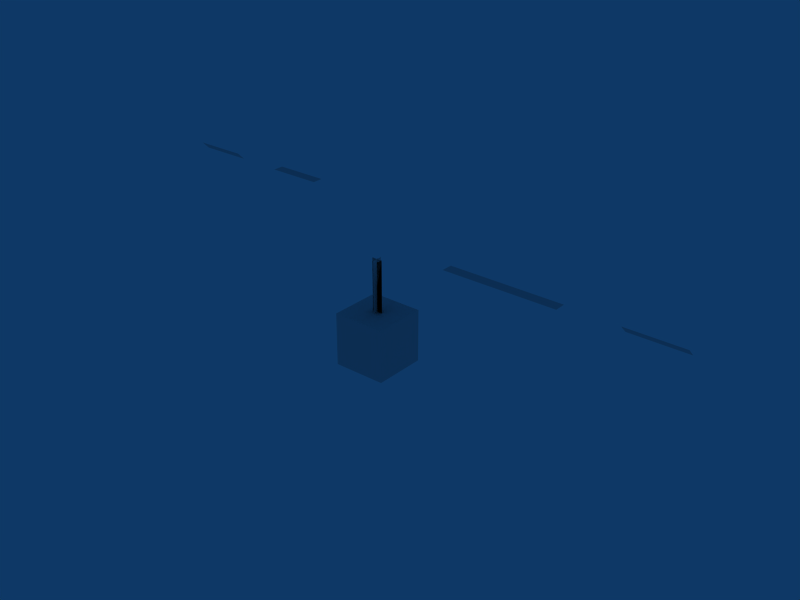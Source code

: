 # Source: test3.blend  (saved by Blender 2.39.0; exported with 4.5.12 LTS)
import bpy
from mathutils import Matrix  # noqa: F401  (used for matrix-valued properties, if any)

bpy.ops.wm.read_factory_settings(use_empty=True)
scene = bpy.context.scene
scene.name = 'Scene'

# ---- collections
col_collection_1 = bpy.data.collections.new('Collection 1'); scene.collection.children.link(col_collection_1)

# ---- world
world_world = bpy.data.worlds.new('World'); scene.world = world_world
world_world.color = (0.05656, 0.2208, 0.4)
world_world.use_sun_shadow = False
world_world.sun_shadow_jitter_overblur = 0.0
world_world.cycles.sampling_method = 'MANUAL'
world_world.cycles.sample_map_resolution = 256

# ---- meshes
me_plane_009 = bpy.data.meshes.new('Plane.009')
me_plane_009.from_pydata([(9.0, 3.371, 2.629), (9.0, 3.229, 2.771), (8.0, 3.229, 2.771), (8.0, 3.371, 2.629)], [], [(0, 3, 2, 1)])
_uv = me_plane_009.uv_layers.new(name='UVMap')
_uv.uv.foreach_set('vector', [0.0, 1.0, 0.0, 0.0, 1.0, 0.0, 1.0, 1.0])
_ca = me_plane_009.color_attributes.new('Col', 'BYTE_COLOR', 'CORNER')
_ca.data.foreach_set('color', [1.0, 1.0, 1.0, 1.0, 1.0, 1.0, 1.0, 1.0, 1.0, 1.0, 1.0, 1.0, 1.0, 1.0, 1.0, 1.0])
me_plane_009.use_remesh_preserve_volume = False
me_plane_009.use_remesh_preserve_attributes = False
me_plane_009.use_mirror_vertex_groups = False
me_plane_009.update()
me_plane_008 = bpy.data.meshes.new('Plane.008')
me_plane_008.from_pydata([(-1.0, 4.771, 2.629), (-1.0, 4.629, 2.771), (-2.0, 4.629, 2.771), (-2.0, 4.771, 2.629)], [], [(0, 3, 2, 1)])
_uv = me_plane_008.uv_layers.new(name='UVMap')
_uv.uv.foreach_set('vector', [0.0, 1.0, 0.0, 0.0, 1.0, 0.0, 1.0, 1.0])
_ca = me_plane_008.color_attributes.new('Col', 'BYTE_COLOR', 'CORNER')
_ca.data.foreach_set('color', [1.0, 1.0, 1.0, 1.0, 1.0, 1.0, 1.0, 1.0, 1.0, 1.0, 1.0, 1.0, 1.0, 1.0, 1.0, 1.0])
me_plane_008.use_remesh_preserve_volume = False
me_plane_008.use_remesh_preserve_attributes = False
me_plane_008.use_mirror_vertex_groups = False
me_plane_008.update()
me_plane_007 = bpy.data.meshes.new('Plane.007')
me_plane_007.from_pydata([(7.0, 3.4, 2.7), (7.0, 3.2, 2.7), (5.0, 3.2, 2.7), (5.0, 3.4, 2.7)], [], [(0, 3, 2, 1)])
_uv = me_plane_007.uv_layers.new(name='UVMap')
_uv.uv.foreach_set('vector', [0.0, 1.0, 0.0, 0.0, 1.0, 0.0, 1.0, 1.0])
_ca = me_plane_007.color_attributes.new('Col', 'BYTE_COLOR', 'CORNER')
_ca.data.foreach_set('color', [1.0, 1.0, 1.0, 1.0, 1.0, 1.0, 1.0, 1.0, 1.0, 1.0, 1.0, 1.0, 1.0, 1.0, 1.0, 1.0])
me_plane_007.use_remesh_preserve_volume = False
me_plane_007.use_remesh_preserve_attributes = False
me_plane_007.use_mirror_vertex_groups = False
me_plane_007.update()
me_plane_006 = bpy.data.meshes.new('Plane.006')
me_plane_006.from_pydata([(1.0, 4.8, 2.7), (1.0, 4.6, 2.7), (-1.192e-07, 4.6, 2.7), (3.576e-07, 4.8, 2.7)], [], [(0, 3, 2, 1)])
_uv = me_plane_006.uv_layers.new(name='UVMap')
_uv.uv.foreach_set('vector', [0.0, 1.0, 0.0, 0.0, 1.0, 0.0, 1.0, 1.0])
_ca = me_plane_006.color_attributes.new('Col', 'BYTE_COLOR', 'CORNER')
_ca.data.foreach_set('color', [1.0, 1.0, 1.0, 1.0, 1.0, 1.0, 1.0, 1.0, 1.0, 1.0, 1.0, 1.0, 1.0, 1.0, 1.0, 1.0])
me_plane_006.use_remesh_preserve_volume = False
me_plane_006.use_remesh_preserve_attributes = False
me_plane_006.use_mirror_vertex_groups = False
me_plane_006.update()
me_cube = bpy.data.meshes.new('Cube')
me_cube.from_pydata([(3.5, 4.5, 2.384e-07), (3.5, 3.5, 2.384e-07), (2.5, 3.5, 2.384e-07), (2.5, 4.5, 0.0), (3.5, 4.5, 1.0), (3.5, 3.5, 1.0), (2.5, 3.5, 1.0), (2.5, 4.5, 1.0)], [], [(0, 1, 2, 3), (4, 7, 6, 5), (0, 4, 5, 1), (1, 5, 6, 2), (2, 6, 7, 3), (4, 0, 3, 7)])
_uv = me_cube.uv_layers.new(name='UVMap')
_uv.uv.foreach_set('vector', [0.0, 1.0, 0.0, 0.0, 1.0, 0.0, 1.0, 1.0, 0.0, 1.0, 0.0, 0.0, 1.0, 0.0, 1.0, 1.0, 0.0, 1.0, 0.0, 0.0, 1.0, 0.0, 1.0, 1.0, 0.0, 1.0, 0.0, 0.0, 1.0, 0.0, 1.0, 1.0, 0.0, 1.0, 0.0, 0.0, 1.0, 0.0, 1.0, 1.0, 0.0, 1.0, 0.0, 0.0, 1.0, 0.0, 1.0, 1.0])
_ca = me_cube.color_attributes.new('Col', 'BYTE_COLOR', 'CORNER')
_ca.data.foreach_set('color', [1.0, 1.0, 1.0, 1.0, 1.0, 1.0, 1.0, 1.0, 1.0, 1.0, 1.0, 1.0, 1.0, 1.0, 1.0, 1.0, 1.0, 1.0, 1.0, 1.0, 1.0, 1.0, 1.0, 1.0, 1.0, 1.0, 1.0, 1.0, 1.0, 1.0, 1.0, 1.0, 1.0, 1.0, 1.0, 1.0, 1.0, 1.0, 1.0, 1.0, 1.0, 1.0, 1.0, 1.0, 1.0, 1.0, 1.0, 1.0, 1.0, 1.0, 1.0, 1.0, 1.0, 1.0, 1.0, 1.0, 1.0, 1.0, 1.0, 1.0, 1.0, 1.0, 1.0, 1.0, 1.0, 1.0, 1.0, 1.0, 1.0, 1.0, 1.0, 1.0, 1.0, 1.0, 1.0, 1.0, 1.0, 1.0, 1.0, 1.0, 1.0, 1.0, 1.0, 1.0, 1.0, 1.0, 1.0, 1.0, 1.0, 1.0, 1.0, 1.0, 1.0, 1.0, 1.0, 1.0])
me_cube.use_remesh_preserve_volume = False
me_cube.use_remesh_preserve_attributes = False
me_cube.use_mirror_vertex_groups = False
me_cube.update()
me_plane_003 = bpy.data.meshes.new('Plane.003')
me_plane_003.from_pydata([(3.1, 4.0, 0.0), (3.1, 4.0, 2.0), (2.9, 4.0, 2.0), (2.9, 4.0, 0.0)], [], [(0, 3, 2, 1)])
_uv = me_plane_003.uv_layers.new(name='UVMap')
_uv.uv.foreach_set('vector', [0.0, 1.0, 0.0, 0.0, 1.0, 0.0, 1.0, 1.0])
_ca = me_plane_003.color_attributes.new('Col', 'BYTE_COLOR', 'CORNER')
_ca.data.foreach_set('color', [1.0, 1.0, 1.0, 1.0, 1.0, 1.0, 1.0, 1.0, 1.0, 1.0, 1.0, 1.0, 1.0, 1.0, 1.0, 1.0])
me_plane_003.use_remesh_preserve_volume = False
me_plane_003.use_remesh_preserve_attributes = False
me_plane_003.use_mirror_vertex_groups = False
me_plane_003.update()
me_plane_001 = bpy.data.meshes.new('Plane.001')
me_plane_001.from_pydata([(0.1, 1.192e-07, 1.0), (0.1, 9.686e-08, 0.0), (-0.1, 1.565e-07, 0.0), (-0.1, 1.192e-07, 1.0)], [], [(0, 3, 2, 1)])
_uv = me_plane_001.uv_layers.new(name='UVMap')
_uv.uv.foreach_set('vector', [0.0, 1.0, 0.0, 0.0, 1.0, 0.0, 1.0, 1.0])
_ca = me_plane_001.color_attributes.new('Col', 'BYTE_COLOR', 'CORNER')
_ca.data.foreach_set('color', [1.0, 1.0, 1.0, 1.0, 1.0, 1.0, 1.0, 1.0, 1.0, 1.0, 1.0, 1.0, 1.0, 1.0, 1.0, 1.0])
me_plane_001.use_remesh_preserve_volume = False
me_plane_001.use_remesh_preserve_attributes = False
me_plane_001.use_mirror_vertex_groups = False
me_plane_001.update()
me_plane = bpy.data.meshes.new('Plane')
me_plane.from_pydata([(2.681e-07, 0.1, 1.0), (-1.31e-07, 0.1, -5.96e-08), (-2.085e-07, -0.1, 5.96e-08), (2.502e-07, -0.1, 1.0)], [], [(0, 3, 2, 1)])
_uv = me_plane.uv_layers.new(name='UVMap')
_uv.uv.foreach_set('vector', [0.0, 1.0, 0.0, 0.0, 1.0, 0.0, 1.0, 1.0])
_ca = me_plane.color_attributes.new('Col', 'BYTE_COLOR', 'CORNER')
_ca.data.foreach_set('color', [1.0, 1.0, 1.0, 1.0, 1.0, 1.0, 1.0, 1.0, 1.0, 1.0, 1.0, 1.0, 1.0, 1.0, 1.0, 1.0])
me_plane.use_remesh_preserve_volume = False
me_plane.use_remesh_preserve_attributes = False
me_plane.use_mirror_vertex_groups = False
me_plane.update()
me_plane_002 = bpy.data.meshes.new('Plane.002')
me_plane_002.from_pydata([(4.853e-08, -0.1, 1.0), (2.618e-08, -0.1, 0.0), (7.068e-08, 0.1, 0.0), (3.343e-08, 0.1, 1.0)], [], [(0, 3, 2, 1)])
_uv = me_plane_002.uv_layers.new(name='UVMap')
_uv.uv.foreach_set('vector', [0.0, 1.0, 0.0, 0.0, 1.0, 0.0, 1.0, 1.0])
_ca = me_plane_002.color_attributes.new('Col', 'BYTE_COLOR', 'CORNER')
_ca.data.foreach_set('color', [1.0, 1.0, 1.0, 1.0, 1.0, 1.0, 1.0, 1.0, 1.0, 1.0, 1.0, 1.0, 1.0, 1.0, 1.0, 1.0])
me_plane_002.use_remesh_preserve_volume = False
me_plane_002.use_remesh_preserve_attributes = False
me_plane_002.use_mirror_vertex_groups = False
me_plane_002.update()
arm_armature = bpy.data.armatures.new('Armature')  # bones are not reproduced

# ---- objects
ob_plane_009 = bpy.data.objects.new('Plane.009', me_plane_009)
ob_plane_008 = bpy.data.objects.new('Plane.008', me_plane_008)
ob_plane_007 = bpy.data.objects.new('Plane.007', me_plane_007)
ob_plane_006 = bpy.data.objects.new('Plane.006', me_plane_006)
ob_cube = bpy.data.objects.new('Cube', me_cube)
ob_plane_003 = bpy.data.objects.new('Plane.003', me_plane_003)
ob_armature = bpy.data.objects.new('Armature', arm_armature)
ob_plane_001 = bpy.data.objects.new('Plane.001', me_plane_001)
ob_plane = bpy.data.objects.new('Plane', me_plane)
ob_plane_002 = bpy.data.objects.new('Plane.002', me_plane_002)

# ---- transforms, parenting, visibility, modifiers, constraints
ob_plane_009.location = (0.0, 0.0, 0.0)
ob_plane_009.lock_rotations_4d = False
ob_plane_009.empty_display_type = 'ARROWS'
ob_plane_009.color = (0.0, 0.0, 0.0, 1.0)
ob_plane_009.lineart.crease_threshold = 0.0
ob_plane_008.location = (0.0, 0.0, 0.0)
ob_plane_008.lock_rotations_4d = False
ob_plane_008.empty_display_type = 'ARROWS'
ob_plane_008.color = (0.0, 0.0, 0.0, 1.0)
ob_plane_008.lineart.crease_threshold = 0.0
ob_plane_007.location = (0.0, 0.0, 0.0)
ob_plane_007.lock_rotations_4d = False
ob_plane_007.empty_display_type = 'ARROWS'
ob_plane_007.color = (0.0, 0.0, 0.0, 1.0)
ob_plane_007.lineart.crease_threshold = 0.0
ob_plane_006.location = (0.0, 0.0, 0.0)
ob_plane_006.lock_rotations_4d = False
ob_plane_006.empty_display_type = 'ARROWS'
ob_plane_006.color = (0.0, 0.0, 0.0, 1.0)
ob_plane_006.lineart.crease_threshold = 0.0
ob_cube.location = (0.0, 0.0, 0.0)
ob_cube.lock_rotations_4d = False
ob_cube.empty_display_type = 'ARROWS'
ob_cube.color = (0.0, 0.0, 0.0, 1.0)
ob_cube.lineart.crease_threshold = 0.0
ob_plane_003.location = (0.0, 0.0, 0.0)
ob_plane_003.lock_rotations_4d = False
ob_plane_003.empty_display_type = 'ARROWS'
ob_plane_003.color = (0.0, 0.0, 0.0, 1.0)
ob_plane_003.lineart.crease_threshold = 0.0
ob_armature.location = (3.0, 4.0, 2.0)
ob_armature.rotation_euler = (1.571, -0.0, 1.571)
ob_armature.lock_rotations_4d = False
ob_armature.empty_display_type = 'ARROWS'
ob_armature.color = (0.0, 0.0, 0.0, 1.0)
ob_armature.lineart.crease_threshold = 0.0
ob_plane_001.parent = ob_armature
ob_plane_001.matrix_parent_inverse = Matrix(((-4.371e-08, 1.0, -2.118e-22, -0.0), (4.371e-08, 1.911e-15, 1.0, -2.0), (1.0, 4.371e-08, -4.371e-08, -0.0), (0.0, 0.0, 0.0, 1.0)))
ob_plane_001.location = (0.0, 7.893e-25, 1.0)
ob_plane_001.rotation_euler = (-1.702e-16, -1.724e-15, -1.571)
ob_plane_001.lock_rotations_4d = False
ob_plane_001.empty_display_type = 'ARROWS'
ob_plane_001.color = (0.0, 0.0, 0.0, 1.0)
ob_plane_001.show_only_shape_key = True
ob_plane_001.lineart.crease_threshold = 0.0
ob_plane.parent = ob_armature
ob_plane.matrix_parent_inverse = Matrix(((-4.371e-08, 1.0, -2.118e-22, 0.0), (4.371e-08, 1.911e-15, 1.0, -1.0), (1.0, 4.371e-08, -4.371e-08, 0.0), (0.0, 0.0, 0.0, 1.0)))
ob_plane.location = (0.0, 0.0, 0.0)
ob_plane.rotation_euler = (4.768e-07, -4.636e-07, -1.571)
ob_plane.lock_rotations_4d = False
ob_plane.empty_display_type = 'ARROWS'
ob_plane.color = (0.0, 0.0, 0.0, 1.0)
ob_plane.lineart.crease_threshold = 0.0
ob_plane_002.parent = ob_armature
ob_plane_002.matrix_parent_inverse = Matrix(((-1.192e-07, 1.0, 0.0, -4.0), (-2.086e-07, 0.0, 1.0, -7.0), (1.0, 5.96e-08, -2.98e-08, -3.0), (0.0, 0.0, 0.0, 1.0)))
ob_plane_002.location = (3.0, 4.0, 6.0)
ob_plane_002.lock_rotations_4d = False
ob_plane_002.empty_display_type = 'ARROWS'
ob_plane_002.color = (0.0, 0.0, 0.0, 1.0)
ob_plane_002.show_only_shape_key = True
ob_plane_002.lineart.crease_threshold = 0.0

# ---- collection membership
col_collection_1.objects.link(ob_plane_009)
col_collection_1.objects.link(ob_plane_008)
col_collection_1.objects.link(ob_plane_007)
col_collection_1.objects.link(ob_plane_006)
col_collection_1.objects.link(ob_cube)
col_collection_1.objects.link(ob_plane_003)
col_collection_1.objects.link(ob_armature)
col_collection_1.objects.link(ob_plane_001)
col_collection_1.objects.link(ob_plane)
col_collection_1.objects.link(ob_plane_002)

# ---- scene / render settings (as saved in the file)
scene.frame_start = 1; scene.frame_end = 250; scene.frame_set(1)
scene.render.engine = 'BLENDER_EEVEE_NEXT'
scene.render.image_settings.file_format = 'JPEG'
scene.render.image_settings.color_mode = 'RGB'
scene.render.image_settings.compression = 90
scene.render.resolution_x = 800
scene.render.resolution_y = 600
scene.render.pixel_aspect_x = 100.0
scene.render.pixel_aspect_y = 100.0
scene.render.fps = 25
scene.render.dither_intensity = 0.0
scene.render.use_compositing = False
scene.render.use_sequencer = False
scene.render.bake_bias = 0.0
scene.render.use_stamp_time = False
scene.render.use_stamp_date = False
scene.render.use_stamp_frame = False
scene.render.use_stamp_camera = False
scene.render.use_stamp_scene = False
scene.render.use_stamp_filename = False
scene.render.use_stamp_render_time = False
scene.render.stamp_font_size = 0
scene.cycles.use_denoising = False
scene.cycles.samples = 10
scene.cycles.sampling_pattern = 'TABULATED_SOBOL'
scene.cycles.light_sampling_threshold = 0.0
scene.cycles.use_adaptive_sampling = False
scene.cycles.use_light_tree = False
scene.cycles.blur_glossy = 0.0
scene.cycles.volume_bounces = 1
scene.cycles.pixel_filter_type = 'GAUSSIAN'
scene.cycles.sample_clamp_indirect = 0.0
scene.view_settings.view_transform = 'Raw'
bpy.context.view_layer.update()

# ---- added for rendering (the .blend has no active camera): camera
cam_auto = bpy.data.cameras.new('AutoCamera')
cam_auto.lens = 50.0
cam_auto.sensor_width = 36.0
cam_auto.clip_end = 1000.0
ob_auto_camera = bpy.data.objects.new('AutoCamera', cam_auto)
scene.collection.objects.link(ob_auto_camera)
ob_auto_camera.location = (14.1018, -8.71856, 9.87032)
ob_auto_camera.rotation_euler = (1.09748, -7.21219e-08, 0.694738)
scene.camera = ob_auto_camera
bpy.context.view_layer.update()
